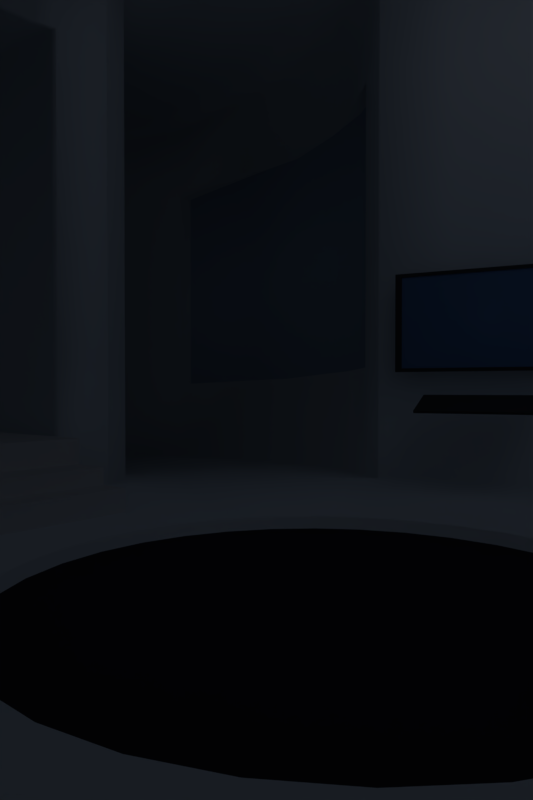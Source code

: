 # Source: main.blend  (saved by Blender 2.78.0; exported with 4.5.12 LTS)
import bpy
from mathutils import Matrix  # noqa: F401  (used for matrix-valued properties, if any)

bpy.ops.wm.read_factory_settings(use_empty=True)
scene = bpy.context.scene
scene.name = 'Scene'

# ---- collections
col_collection_1 = bpy.data.collections.new('Collection 1'); scene.collection.children.link(col_collection_1)

# ---- materials (node trees are filled in below, after node groups)
mat_tv = bpy.data.materials.new('tv')
mat_tv.alpha_threshold = 0.0
mat_tv.use_transparent_shadow = False
mat_tv.diffuse_color = (0.07324, 0.07324, 0.07324, 1.0)
mat_tv.roughness = 0.5
mat_tvscreen = bpy.data.materials.new('tvScreen')
mat_tvscreen.alpha_threshold = 0.0
mat_tvscreen.use_transparent_shadow = False
mat_tvscreen.diffuse_color = (0.1399, 0.2638, 0.4672, 1.0)
mat_tvscreen.roughness = 0.5
mat_material_001 = bpy.data.materials.new('Material.001')
mat_material_001.alpha_threshold = 0.0
mat_material_001.use_transparent_shadow = False
mat_material_001.diffuse_color = (0.8077, 0.8692, 0.9077, 1.0)
mat_material_001.roughness = 0.5
mat_material_001.specular_intensity = 0.3608
mat_window = bpy.data.materials.new('window')
mat_window.alpha_threshold = 0.0
mat_window.use_transparent_shadow = False
mat_window.diffuse_color = (0.5302, 0.6633, 0.8, 1.0)
mat_window.roughness = 0.5
mat_material_002 = bpy.data.materials.new('Material.002')
mat_material_002.alpha_threshold = 0.0
mat_material_002.use_transparent_shadow = False
mat_material_002.diffuse_color = (0.04857, 0.04804, 0.0578, 1.0)
mat_material_002.roughness = 0.5

# ---- material node trees

# ---- world
world_world = bpy.data.worlds.new('World'); scene.world = world_world
world_world.color = (0.05088, 0.05088, 0.05088)
world_world.use_sun_shadow = False
world_world.sun_shadow_jitter_overblur = 0.0
world_world.cycles.sampling_method = 'MANUAL'
world_world.light_settings.distance = 15.0

# ---- cameras
cam_camera = bpy.data.cameras.new('Camera')
cam_camera.clip_end = 100.0
cam_camera.lens = 26.44
cam_camera.sensor_width = 32.0
cam_camera.sensor_height = 18.0
cam_camera.ortho_scale = 7.314
cam_camera.dof.focus_distance = 0.0
cam_camera.dof.aperture_fstop = 128.0

# ---- lights
light_lamp_006 = bpy.data.lights.new('Lamp.006', 'SUN')
light_lamp_006.color = (0.6382, 0.5986, 1.0)
light_lamp_006.transmission_factor = 0.0
light_lamp_006.cutoff_distance = 30.0
light_lamp_006.angle = 2.942
light_lamp_006.energy = 0.3
light_lamp_006.shadow_buffer_clip_start = 1.001
light_lamp_006.shadow_soft_size = 10.0
light_lamp_006.shadow_cascade_max_distance = 1000.0
light_lamp_005 = bpy.data.lights.new('Lamp.005', 'POINT')
light_lamp_005.color = (0.159, 0.3005, 0.5457)
light_lamp_005.transmission_factor = 0.0
light_lamp_005.cutoff_distance = 30.0
light_lamp_005.energy = 33.0
light_lamp_005.shadow_buffer_clip_start = 1.001
light_lamp_005.shadow_soft_size = 10.0
light_lamp_005.shadow_maximum_resolution = 0.006
light_lamp_005.use_absolute_resolution = True
light_lamp_004 = bpy.data.lights.new('Lamp.004', 'POINT')
light_lamp_004.color = (0.159, 0.3005, 0.5457)
light_lamp_004.transmission_factor = 0.0
light_lamp_004.cutoff_distance = 30.0
light_lamp_004.energy = 33.0
light_lamp_004.shadow_buffer_clip_start = 1.001
light_lamp_004.shadow_soft_size = 10.0
light_lamp_004.shadow_maximum_resolution = 0.006
light_lamp_004.use_absolute_resolution = True
light_area = bpy.data.lights.new('Area', 'POINT')
light_area.color = (0.7011, 0.619, 0.4502)
light_area.transmission_factor = 0.0
light_area.energy = 16.0
light_area.shadow_buffer_clip_start = 0.5
light_area.shadow_soft_size = 24.4
light_area.shadow_maximum_resolution = 0.006
light_area.use_absolute_resolution = True
light_lamp_002 = bpy.data.lights.new('Lamp.002', 'POINT')
light_lamp_002.color = (0.8167, 0.8418, 1.0)
light_lamp_002.transmission_factor = 0.0
light_lamp_002.cutoff_distance = 30.0
light_lamp_002.energy = 100.0
light_lamp_002.shadow_buffer_clip_start = 1.001
light_lamp_002.shadow_soft_size = 10.0
light_lamp_002.shadow_maximum_resolution = 0.006
light_lamp_002.use_absolute_resolution = True
light_lamp_001 = bpy.data.lights.new('Lamp.001', 'POINT')
light_lamp_001.color = (0.8167, 0.8418, 1.0)
light_lamp_001.transmission_factor = 0.0
light_lamp_001.cutoff_distance = 30.0
light_lamp_001.use_shadow = False
light_lamp_001.energy = 100.0
light_lamp_001.shadow_buffer_clip_start = 1.001
light_lamp_001.shadow_soft_size = 10.0
light_lamp_001.shadow_maximum_resolution = 0.006
light_lamp_001.use_absolute_resolution = True
light_lamp = bpy.data.lights.new('Lamp', 'POINT')
light_lamp.color = (0.8167, 0.8418, 1.0)
light_lamp.transmission_factor = 0.0
light_lamp.cutoff_distance = 30.0
light_lamp.energy = 33.0
light_lamp.shadow_buffer_clip_start = 1.001
light_lamp.shadow_soft_size = 10.0
light_lamp.shadow_maximum_resolution = 0.006
light_lamp.use_absolute_resolution = True

# ---- meshes
me_cube_003 = bpy.data.meshes.new('Cube.003')
me_cube_003.from_pydata([(-1.0, -1.0, -1.0), (-1.0, -1.0, 1.0), (-1.0, 1.0, -1.0), (-1.0, 1.0, 1.0), (1.0, -1.0, -1.0), (1.0, -1.0, 1.0), (1.0, 1.0, -1.0), (1.0, 1.0, 1.0)], [], [(0, 1, 3, 2), (2, 3, 7, 6), (6, 7, 5, 4), (4, 5, 1, 0), (2, 6, 4, 0), (7, 3, 1, 5)])
me_cube_003.materials.append(mat_tv)
me_cube_003.use_remesh_preserve_volume = False
me_cube_003.use_remesh_preserve_attributes = False
me_cube_003.use_mirror_vertex_groups = False
me_cube_003.update()
me_cube_002 = bpy.data.meshes.new('Cube.002')
me_cube_002.from_pydata([(-1.0, -1.0, -1.0), (-1.0, -1.0, 1.0), (-1.0, 1.0, -1.0), (-1.0, 1.0, 1.0), (1.0, -1.0, -1.0), (1.0, -1.0, 1.0), (1.0, 1.0, -1.0), (1.0, 1.0, 1.0), (-0.9283, -1.0, -0.9283), (-0.9283, -1.0, 0.9283), (0.9283, -1.0, 0.9283), (0.9283, -1.0, -0.9283), (-0.9283, 0.03471, -0.9283), (-0.9283, 0.03471, 0.9283), (0.9283, 0.03471, 0.9283), (0.9283, 0.03471, -0.9283)], [], [(0, 1, 3, 2), (2, 3, 7, 6), (6, 7, 5, 4), (1, 0, 8, 9), (2, 6, 4, 0), (7, 3, 1, 5), (8, 11, 15, 12), (0, 4, 11, 8), (5, 1, 9, 10), (4, 5, 10, 11), (15, 14, 13, 12), (9, 8, 12, 13), (10, 9, 13, 14), (11, 10, 14, 15)])
me_cube_002.polygons.foreach_set('material_index', [0, 0, 0, 0, 0, 0, 0, 0, 0, 0, 1, 0, 0, 0])
me_cube_002.materials.append(mat_tv)
me_cube_002.materials.append(mat_tvscreen)
me_cube_002.use_remesh_preserve_volume = False
me_cube_002.use_remesh_preserve_attributes = False
me_cube_002.use_mirror_vertex_groups = False
me_cube_002.update()
me_cube_001 = bpy.data.meshes.new('Cube.001')
me_cube_001.from_pydata([(-1.0, -1.0, -1.0), (-1.0, -1.0, 0.4649), (-1.0, 1.0, -1.0), (-1.0, 1.0, 0.4649), (1.0, -1.0, -1.0), (1.0, -1.0, 0.4649), (1.0, 1.0, -1.0), (1.0, 1.0, 0.4649), (0.831, 1.0, -1.0), (0.831, 1.0, 0.4649), (0.831, -1.0, -1.0), (0.831, -1.0, 0.4649), (-1.0, -1.0, 1.314), (-1.0, 1.0, 1.314), (0.831, -1.0, 1.314), (0.831, 1.0, 1.314), (0.6296, 1.0, -1.0), (0.6296, -1.0, 0.4649), (0.6296, 1.0, 0.4649), (0.6296, -1.0, -1.0), (0.6296, -1.0, 1.314), (0.6296, 1.0, 1.314), (-1.0, -1.0, 2.592), (-1.0, 1.0, 2.592), (0.6296, -1.0, 2.592), (0.6296, 1.0, 2.592)], [], [(0, 1, 3, 2), (8, 9, 7, 6), (6, 7, 5, 4), (19, 17, 1, 0), (8, 6, 4, 10), (11, 9, 15, 14), (7, 9, 11, 5), (16, 8, 10, 19), (4, 5, 11, 10), (16, 18, 9, 8), (20, 21, 25, 24), (3, 1, 12, 13), (18, 3, 13, 21), (17, 11, 14, 20), (1, 17, 20, 12), (9, 18, 21, 15), (15, 21, 20, 14), (2, 3, 18, 16), (2, 16, 19, 0), (10, 11, 17, 19), (25, 23, 22, 24), (12, 20, 24, 22), (21, 13, 23, 25), (13, 12, 22, 23)])
me_cube_001.use_remesh_preserve_volume = False
me_cube_001.use_remesh_preserve_attributes = False
me_cube_001.use_mirror_vertex_groups = False
me_cube_001.update()
me_cylinder = bpy.data.meshes.new('Cylinder')
me_cylinder.from_pydata([(0.0, 1.0, -1.0), (0.0, 1.0, 1.0), (0.1951, 0.9808, -1.0), (0.1951, 0.9808, 1.0), (0.3827, 0.9239, -1.0), (0.3827, 0.9239, 1.0), (0.5556, 0.8315, -1.0), (0.5556, 0.8315, 1.0), (0.7071, 0.7071, -1.0), (0.7071, 0.7071, 1.0), (0.8315, 0.5556, -1.0), (0.8315, 0.5556, 1.0), (0.9239, 0.3827, -1.0), (0.9239, 0.3827, 1.0), (0.9808, 0.1951, -1.0), (0.9808, 0.1951, 1.0), (1.0, 7.55e-08, -1.0), (1.0, 7.55e-08, 1.0), (0.9808, -0.1951, -1.0), (0.9808, -0.1951, 1.0), (0.9239, -0.3827, -1.0), (0.9239, -0.3827, 1.0), (0.8315, -0.5556, -1.0), (0.8315, -0.5556, 1.0), (0.7071, -0.7071, -1.0), (0.7071, -0.7071, 1.0), (0.5556, -0.8315, -1.0), (0.5556, -0.8315, 1.0), (0.3827, -0.9239, -1.0), (0.3827, -0.9239, 1.0), (0.1951, -0.9808, -1.0), (0.1951, -0.9808, 1.0), (-3.258e-07, -1.0, -1.0), (-3.258e-07, -1.0, 1.0), (-0.1951, -0.9808, -1.0), (-0.1951, -0.9808, 1.0), (-0.3827, -0.9239, -1.0), (-0.3827, -0.9239, 1.0), (-0.5556, -0.8315, -1.0), (-0.5556, -0.8315, 1.0), (-0.7071, -0.7071, -1.0), (-0.7071, -0.7071, 1.0), (-0.8315, -0.5556, -1.0), (-0.8315, -0.5556, 1.0), (-0.9239, -0.3827, -1.0), (-0.9239, -0.3827, 1.0), (-0.9808, -0.1951, -1.0), (-0.9808, -0.1951, 1.0), (-1.0, 9.656e-07, -1.0), (-1.0, 9.656e-07, 1.0), (-0.9808, 0.1951, -1.0), (-0.9808, 0.1951, 1.0), (-0.9239, 0.3827, -1.0), (-0.9239, 0.3827, 1.0), (-0.8315, 0.5556, -1.0), (-0.8315, 0.5556, 1.0), (-0.7071, 0.7071, -1.0), (-0.7071, 0.7071, 1.0), (-0.5556, 0.8315, -1.0), (-0.5556, 0.8315, 1.0), (-0.3827, 0.9239, -1.0), (-0.3827, 0.9239, 1.0), (-0.1951, 0.9808, -1.0), (-0.1951, 0.9808, 1.0), (-1.985, 0.1486, 0.9093), (-1.985, 0.1486, -1.091), (-2.109, 0.3002, -1.091), (-2.109, 0.3002, 0.9093), (-2.201, 0.4731, -1.091), (-2.201, 0.4731, 0.9093), (-2.258, 0.6607, -1.091), (-2.258, 0.6607, 0.9093), (-2.277, 0.8557, -1.091), (-2.277, 0.8557, 0.9093), (-1.483, 0.409, 0.9547), (-1.416, 1.081, -1.045), (-1.483, 0.9211, -1.045), (-1.483, 0.409, -1.045), (-1.516, 0.7515, -1.045), (-1.516, 0.5786, -1.045), (-1.416, 1.081, 0.9547), (-1.483, 0.9211, 0.9547), (-1.516, 0.7515, 0.9547), (-1.516, 0.5786, 0.9547), (-2.33, -0.6856, 0.9442), (-2.33, -0.6856, -1.056), (-2.514, -0.6179, -1.056), (-2.514, -0.6179, 0.9442), (-2.681, -0.5156, -1.056), (-2.681, -0.5156, 0.9442), (-2.825, -0.3826, -1.056), (-2.825, -0.3826, 0.9442), (-2.94, -0.2241, -1.056), (-2.94, -0.2241, 0.9442), (-1.765, 0.3964, 0.9377), (-1.901, 0.9084, -1.062), (-1.89, 0.7298, -1.062), (-1.844, 0.5569, -1.062), (-1.878, 1.086, 0.9377), (-1.878, 1.086, -1.062), (-1.765, 0.3964, -1.062), (-1.901, 0.9084, 0.9377), (-1.89, 0.7298, 0.9377), (-1.844, 0.5569, 0.9377), (-0.9671, 1.037, -1.021), (-1.213, 0.3832, -1.021), (-1.076, 0.8952, 0.9786), (-1.155, 0.7346, 0.9786), (-1.201, 0.5617, 0.9786), (-1.213, 0.3832, 0.9786), (-1.076, 0.8952, -1.021), (-1.155, 0.7346, -1.021), (-1.201, 0.5617, -1.021), (-0.9671, 1.037, 0.9786), (0.0, 1.0, -0.5572), (0.1951, 0.9808, -0.5572), (0.3827, 0.9239, -0.5572), (0.5556, 0.8315, -0.5572), (0.7071, 0.7071, -0.5572), (0.8315, 0.5556, -0.5572), (0.9239, 0.3827, -0.5572), (0.9808, 0.1951, -0.5572), (1.0, 7.55e-08, -0.5572), (0.9808, -0.1951, -0.5572), (0.9239, -0.3827, -0.5572), (0.8315, -0.5556, -0.5572), (0.7071, -0.7071, -0.5572), (0.5556, -0.8315, -0.5572), (0.3827, -0.9239, -0.5572), (0.1951, -0.9808, -0.5572), (-3.258e-07, -1.0, -0.5572), (-0.1951, -0.9808, -0.5572), (-0.3827, -0.9239, -0.5572), (-0.5556, -0.8315, -0.5572), (-0.7071, -0.7071, -0.5572), (-0.8315, -0.5556, -0.5572), (-0.9808, 0.1951, -0.5572), (-0.5556, 0.8315, -0.5572), (-0.3827, 0.9239, -0.5572), (-0.1951, 0.9808, -0.5572), (-1.985, 0.1486, -0.6479), (-2.277, 0.8557, -0.6479), (-1.416, 1.081, -0.6026), (-1.483, 0.409, -0.6026), (-2.33, -0.6856, -0.613), (-2.514, -0.6179, -0.613), (-2.681, -0.5156, -0.613), (-2.825, -0.3826, -0.613), (-2.94, -0.2241, -0.613), (-1.878, 1.086, -0.6195), (-1.765, 0.3964, -0.6195), (-1.213, 0.3832, -0.5787), (-0.9671, 1.037, -0.5787), (0.0, 1.0, 0.5965), (-1.416, 1.081, 0.5512), (-1.878, 1.086, 0.5342), (-0.9671, 1.037, 0.5751), (0.1951, 0.9808, 0.5965), (0.3827, 0.9239, 0.5965), (0.5556, 0.8315, 0.5965), (0.7071, 0.7071, 0.5965), (0.8315, 0.5556, 0.5965), (0.9239, 0.3827, 0.5965), (0.9808, 0.1951, 0.5965), (1.0, 7.55e-08, 0.5965), (0.9808, -0.1951, 0.5965), (0.9239, -0.3827, 0.5965), (0.8315, -0.5556, 0.5965), (0.7071, -0.7071, 0.5965), (0.5556, -0.8315, 0.5965), (0.3827, -0.9239, 0.5965), (0.1951, -0.9808, 0.5965), (-3.258e-07, -1.0, 0.5965), (-0.1951, -0.9808, 0.5965), (-0.3827, -0.9239, 0.5965), (-0.5556, -0.8315, 0.5965), (-0.7071, -0.7071, 0.5965), (-0.8315, -0.5556, 0.5965), (-0.9239, -0.3827, 0.5965), (-0.9808, -0.1951, 0.5965), (-1.0, 9.656e-07, 0.5965), (-0.9808, 0.1951, 0.5965), (-0.5556, 0.8315, 0.5965), (-0.3827, 0.9239, 0.5965), (-0.1951, 0.9808, 0.5965), (-1.985, 0.1486, 0.5059), (-2.277, 0.8557, 0.5059), (-1.483, 0.409, 0.5512), (-2.33, -0.6856, 0.5407), (-2.514, -0.6179, 0.5407), (-2.681, -0.5156, 0.5407), (-2.825, -0.3826, 0.5407), (-2.94, -0.2241, 0.5407), (-1.765, 0.3964, 0.5342), (-1.213, 0.3832, 0.5751), (-0.6393, 0.8734, -1.004), (-1.028, 0.2334, -1.004), (-0.7822, 0.7454, 0.9956), (-0.8973, 0.592, 0.9956), (-0.9803, 0.4191, 0.9956), (-1.028, 0.2334, 0.9956), (-0.7822, 0.7454, -1.004), (-0.8973, 0.592, -1.004), (-0.9803, 0.4191, -1.004), (-0.6393, 0.8734, 0.9956), (-0.6393, 0.8734, -0.5616), (-1.028, 0.2334, -0.5616), (-0.6393, 0.8734, 0.5922), (-1.028, 0.2334, 0.5922), (-0.9942, 0.05853, -1.0), (-0.9942, 0.05853, 1.0), (-0.9942, 0.05853, -0.5572), (-0.9942, 0.05853, 0.5965), (-1.654, -0.7193, -0.5572), (-1.654, -0.7193, -1.0), (-1.747, -0.5464, -1.0), (-1.747, -0.5464, -0.5572), (-1.804, -0.3588, -1.0), (-1.804, -0.3588, -0.5572), (-1.823, -0.1637, -1.0), (-1.823, -0.1637, -0.5572), (-1.654, -0.7193, 0.5965), (-1.747, -0.5464, 0.5965), (-1.804, -0.3588, 0.5965), (-1.823, -0.1637, 0.5965), (-1.817, -0.1052, -1.0), (-1.817, -0.1052, -0.5572), (-1.817, -0.1052, 0.5965), (-0.5658, 0.8366, -1.001), (-0.9866, 0.1998, -1.001), (-0.7163, 0.7118, 0.9995), (-0.8395, 0.56, 0.9995), (-0.9308, 0.3871, 0.9995), (-0.9866, 0.1998, 0.9995), (-0.7163, 0.7118, -1.001), (-0.8395, 0.56, -1.001), (-0.9308, 0.3871, -1.001), (-0.5658, 0.8366, 0.9995), (-0.5658, 0.8366, -0.5578), (-0.9866, 0.1998, -0.5578), (-0.5658, 0.8366, 0.596), (-0.9866, 0.1998, 0.596), (-0.9431, -0.3865, 0.5965), (-1.014, 0.0547, -1.0), (-1.019, -0.003831, -1.0), (-1.014, 0.0547, 0.5965), (-1.0, -0.1989, 0.5965), (-1.019, -0.003831, 0.5965), (-0.9431, -0.3865, -1.0), (-0.8507, -0.5594, -1.0), (-0.8507, -0.5594, -0.5572), (-0.8507, -0.5594, 0.5965), (-1.014, 0.0547, -0.5572), (-1.0, -0.1989, -1.0), (-0.01528, 0.4939, -1.026), (0.0809, 0.4844, -1.026), (0.1734, 0.4564, -1.026), (0.2586, 0.4108, -1.026), (0.3333, 0.3495, -1.026), (0.3946, 0.2748, -1.026), (0.4402, 0.1896, -1.026), (0.4682, 0.09708, -1.026), (0.4777, 0.0008994, -1.026), (0.4682, -0.09528, -1.026), (0.4402, -0.1878, -1.026), (0.3946, -0.273, -1.026), (0.3333, -0.3477, -1.026), (0.2586, -0.409, -1.026), (0.1734, -0.4546, -1.026), (0.0809, -0.4826, -1.026), (-0.01528, -0.4921, -1.026), (-0.1115, -0.4826, -1.026), (-0.2039, -0.4546, -1.026), (-0.2892, -0.409, -1.026), (-0.3639, -0.3477, -1.026), (-0.4252, -0.273, -1.026), (-0.4707, -0.1878, -1.026), (-0.4988, -0.09528, -1.026), (-0.5083, 0.0008998, -1.026), (-0.5054, 0.02975, -1.026), (-0.4988, 0.09708, -1.026), (-0.4707, 0.1896, -1.026), (-0.4252, 0.2748, -1.026), (-0.3639, 0.3495, -1.026), (-0.2892, 0.4108, -1.026), (-0.2039, 0.4564, -1.026), (-0.1115, 0.4844, -1.026), (-0.01528, 0.4939, -1.062), (0.0809, 0.4844, -1.062), (0.1734, 0.4564, -1.062), (0.2586, 0.4108, -1.062), (0.3333, 0.3495, -1.062), (0.3946, 0.2748, -1.062), (0.4402, 0.1896, -1.062), (0.4682, 0.09708, -1.062), (0.4777, 0.0008994, -1.062), (0.4682, -0.09528, -1.062), (0.4402, -0.1878, -1.062), (0.3946, -0.273, -1.062), (0.3333, -0.3477, -1.062), (0.2586, -0.409, -1.062), (0.1734, -0.4546, -1.062), (0.0809, -0.4826, -1.062), (-0.01528, -0.4921, -1.062), (-0.1115, -0.4826, -1.062), (-0.2039, -0.4546, -1.062), (-0.2892, -0.409, -1.062), (-0.3639, -0.3477, -1.062), (-0.4252, -0.273, -1.062), (-0.4707, -0.1878, -1.062), (-0.4988, -0.09528, -1.062), (-0.5083, 0.0008998, -1.062), (-0.5054, 0.02975, -1.062), (-0.4988, 0.09708, -1.062), (-0.4707, 0.1896, -1.062), (-0.4252, 0.2748, -1.062), (-0.3639, 0.3495, -1.062), (-0.2892, 0.4108, -1.062), (-0.2039, 0.4564, -1.062), (-0.1115, 0.4844, -1.062), (-0.6295, 0.9246, -0.5616), (-0.9572, 1.089, -0.5787), (-1.407, 1.132, -0.6026), (-1.868, 1.137, -0.6195), (-1.407, 1.132, 0.5512), (-1.868, 1.137, 0.5342), (-0.9572, 1.089, 0.5751), (-0.6295, 0.9246, 0.5922), (-1.344, 0.4241, 0.9614), (-1.275, 0.9361, -1.039), (-1.332, 0.7711, -1.039), (-1.355, 0.5982, -1.039), (-1.188, 1.087, 0.9614), (-1.188, 1.087, -1.039), (-1.344, 0.4241, -1.039), (-1.275, 0.9361, 0.9614), (-1.332, 0.7711, 0.9614), (-1.355, 0.5982, 0.9614), (-1.344, 0.4241, -0.5958), (-1.188, 1.087, -0.5958), (-1.188, 1.087, 0.5579), (-1.344, 0.4241, 0.5579), (-1.178, 1.138, -0.5958), (-1.178, 1.138, 0.5579), (-1.103, 0.3227, 0.9871), (-0.912, 0.8347, -1.013), (-1.009, 0.6777, -1.013), (-1.074, 0.5048, -1.013), (-0.7862, 0.9697, 0.9871), (-0.7862, 0.9697, -0.5701), (-1.103, 0.3227, -0.5701), (-0.7862, 0.9697, 0.5837), (-1.103, 0.3227, 0.5837), (-0.7862, 0.9697, -1.013), (-1.103, 0.3227, -1.013), (-0.912, 0.8347, 0.9871), (-1.009, 0.6777, 0.9871), (-1.074, 0.5048, 0.9871), (-0.7763, 1.021, -0.5701), (-0.7763, 1.021, 0.5837)], [], [(153, 1, 3, 157), (157, 3, 5, 158), (158, 5, 7, 159), (159, 7, 9, 160), (160, 9, 11, 161), (161, 11, 13, 162), (162, 13, 15, 163), (163, 15, 17, 164), (164, 17, 19, 165), (165, 19, 21, 166), (166, 21, 23, 167), (167, 23, 25, 168), (168, 25, 27, 169), (169, 27, 29, 170), (170, 29, 31, 171), (171, 31, 33, 172), (172, 33, 35, 173), (173, 35, 37, 174), (174, 37, 39, 175), (175, 39, 41, 176), (176, 41, 43, 177), (177, 43, 45, 178), (178, 45, 47, 179), (179, 47, 49, 180), (212, 210, 51, 181), (96, 97, 66, 68), (95, 96, 68, 70), (193, 94, 64, 185), (99, 95, 70, 72), (182, 59, 61, 183), (3, 1, 63, 61, 59, 57, 55, 53, 51, 210, 49, 47, 45, 43, 41, 39, 37, 35, 33, 31, 29, 27, 25, 23, 21, 19, 17, 15, 13, 11, 9, 7, 5), (183, 61, 63, 184), (184, 63, 1, 153), (16, 18, 263, 262), (72, 70, 90, 92), (64, 67, 87, 84), (141, 72, 92, 148), (67, 69, 89, 87), (101, 98, 73, 71), (97, 100, 65, 66), (102, 101, 71, 69), (103, 102, 69, 67), (149, 99, 72, 141), (94, 103, 67, 64), (328, 337, 83, 74), (339, 333, 75, 142), (337, 336, 82, 83), (336, 335, 81, 82), (331, 334, 77, 79), (335, 332, 80, 81), (333, 329, 76, 75), (341, 328, 74, 187), (329, 330, 78, 76), (330, 331, 79, 78), (188, 84, 87, 189), (189, 87, 89, 190), (190, 89, 91, 191), (191, 91, 93, 192), (185, 64, 84, 188), (70, 68, 88, 90), (68, 66, 86, 88), (71, 73, 93, 91), (66, 65, 85, 86), (69, 71, 91, 89), (74, 83, 103, 94), (142, 75, 99, 149), (83, 82, 102, 103), (82, 81, 101, 102), (79, 77, 100, 97), (81, 80, 98, 101), (75, 76, 95, 99), (187, 74, 94, 193), (76, 78, 96, 95), (78, 79, 97, 96), (346, 347, 112, 111), (345, 346, 111, 110), (352, 344, 109, 194), (353, 345, 110, 104), (355, 348, 113, 106), (347, 354, 105, 112), (356, 355, 106, 107), (357, 356, 107, 108), (349, 353, 104, 152), (344, 357, 108, 109), (349, 152, 321, 358), (354, 350, 151, 105), (77, 143, 150, 100), (351, 207, 327, 359), (65, 140, 144, 85), (90, 147, 148, 92), (88, 146, 147, 90), (86, 145, 146, 88), (85, 144, 145, 86), (334, 338, 143, 77), (207, 205, 320, 327), (155, 149, 141, 186), (186, 141, 148, 192), (62, 139, 114, 0), (60, 138, 139, 62), (58, 137, 138, 60), (100, 150, 140, 65), (209, 211, 136, 50), (249, 250, 213, 214), (245, 252, 226, 227), (242, 246, 223, 222), (40, 134, 135, 42), (38, 133, 134, 40), (36, 132, 133, 38), (34, 131, 132, 36), (32, 130, 131, 34), (30, 129, 130, 32), (28, 128, 129, 30), (26, 127, 128, 28), (24, 126, 127, 26), (22, 125, 126, 24), (20, 124, 125, 22), (18, 123, 124, 20), (16, 122, 123, 18), (14, 121, 122, 16), (12, 120, 121, 14), (10, 119, 120, 12), (8, 118, 119, 10), (6, 117, 118, 8), (4, 116, 117, 6), (2, 115, 116, 4), (0, 114, 115, 2), (73, 186, 192, 93), (98, 155, 186, 73), (332, 340, 154, 80), (80, 154, 155, 98), (348, 351, 156, 113), (350, 352, 194, 151), (143, 187, 193, 150), (140, 185, 188, 144), (147, 191, 192, 148), (146, 190, 191, 147), (145, 189, 190, 146), (144, 188, 189, 145), (338, 341, 187, 143), (139, 184, 153, 114), (138, 183, 184, 139), (137, 182, 183, 138), (150, 193, 185, 140), (211, 212, 181, 136), (243, 244, 219, 225), (247, 245, 227, 224), (246, 247, 224, 223), (134, 176, 177, 135), (133, 175, 176, 134), (132, 174, 175, 133), (131, 173, 174, 132), (130, 172, 173, 131), (129, 171, 172, 130), (128, 170, 171, 129), (127, 169, 170, 128), (126, 168, 169, 127), (125, 167, 168, 126), (124, 166, 167, 125), (123, 165, 166, 124), (122, 164, 165, 123), (121, 163, 164, 122), (120, 162, 163, 121), (119, 161, 162, 120), (118, 160, 161, 119), (117, 159, 160, 118), (116, 158, 159, 117), (115, 157, 158, 116), (114, 153, 157, 115), (239, 241, 208, 206), (237, 240, 207, 204), (229, 239, 206, 196), (240, 238, 205, 207), (233, 232, 199, 200), (238, 228, 195, 205), (232, 231, 198, 199), (231, 230, 197, 198), (236, 229, 196, 203), (230, 237, 204, 197), (228, 234, 201, 195), (241, 233, 200, 208), (234, 235, 202, 201), (235, 236, 203, 202), (248, 249, 214, 215), (250, 251, 221, 213), (180, 49, 210, 212), (217, 218, 220, 219), (215, 216, 218, 217), (214, 213, 216, 215), (218, 223, 224, 220), (216, 222, 223, 218), (213, 221, 222, 216), (220, 224, 227, 226), (219, 220, 226, 225), (251, 242, 222, 221), (244, 253, 217, 219), (253, 248, 215, 217), (252, 243, 225, 226), (54, 52, 236, 235), (56, 54, 235, 234), (181, 51, 233, 241), (58, 56, 234, 228), (57, 59, 237, 230), (52, 50, 229, 236), (55, 57, 230, 231), (53, 55, 231, 232), (137, 58, 228, 238), (51, 53, 232, 233), (182, 137, 238, 240), (50, 136, 239, 229), (59, 182, 240, 237), (136, 181, 241, 239), (211, 209, 243, 252), (46, 44, 248, 253), (48, 46, 253, 244), (177, 178, 242, 251), (135, 177, 251, 250), (44, 42, 249, 248), (179, 180, 247, 246), (180, 212, 245, 247), (209, 48, 244, 243), (178, 179, 246, 242), (212, 211, 252, 245), (42, 135, 250, 249), (280, 281, 314, 313), (34, 36, 272, 271), (52, 54, 282, 281), (8, 10, 259, 258), (26, 28, 268, 267), (44, 46, 277, 276), (0, 2, 255, 254), (62, 0, 254, 286), (18, 20, 264, 263), (36, 38, 273, 272), (54, 56, 283, 282), (10, 12, 260, 259), (28, 30, 269, 268), (46, 48, 278, 277), (48, 209, 279, 278), (2, 4, 256, 255), (20, 22, 265, 264), (38, 40, 274, 273), (56, 58, 284, 283), (12, 14, 261, 260), (30, 32, 270, 269), (209, 50, 280, 279), (4, 6, 257, 256), (22, 24, 266, 265), (40, 42, 275, 274), (58, 60, 285, 284), (14, 16, 262, 261), (32, 34, 271, 270), (50, 52, 281, 280), (6, 8, 258, 257), (24, 26, 267, 266), (42, 44, 276, 275), (60, 62, 286, 285), (287, 288, 289, 290, 291, 292, 293, 294, 295, 296, 297, 298, 299, 300, 301, 302, 303, 304, 305, 306, 307, 308, 309, 310, 311, 312, 313, 314, 315, 316, 317, 318, 319), (266, 267, 300, 299), (281, 282, 315, 314), (267, 268, 301, 300), (254, 255, 288, 287), (282, 283, 316, 315), (268, 269, 302, 301), (255, 256, 289, 288), (283, 284, 317, 316), (269, 270, 303, 302), (256, 257, 290, 289), (284, 285, 318, 317), (270, 271, 304, 303), (257, 258, 291, 290), (285, 286, 319, 318), (271, 272, 305, 304), (258, 259, 292, 291), (286, 254, 287, 319), (272, 273, 306, 305), (259, 260, 293, 292), (278, 279, 312, 311), (273, 274, 307, 306), (260, 261, 294, 293), (274, 275, 308, 307), (261, 262, 295, 294), (275, 276, 309, 308), (262, 263, 296, 295), (276, 277, 310, 309), (263, 264, 297, 296), (277, 278, 311, 310), (264, 265, 298, 297), (279, 280, 313, 312), (265, 266, 299, 298), (359, 358, 321, 326), (324, 322, 323, 325), (343, 342, 322, 324), (149, 155, 325, 323), (340, 156, 326, 343), (142, 149, 323, 322), (155, 154, 324, 325), (339, 142, 322, 342), (152, 339, 342, 321), (154, 340, 343, 324), (326, 321, 342, 343), (151, 194, 341, 338), (113, 156, 340, 332), (105, 151, 338, 334), (111, 112, 331, 330), (110, 111, 330, 329), (194, 109, 328, 341), (104, 110, 329, 333), (106, 113, 332, 335), (112, 105, 334, 331), (107, 106, 335, 336), (108, 107, 336, 337), (152, 104, 333, 339), (109, 108, 337, 328), (327, 320, 358, 359), (206, 208, 352, 350), (204, 207, 351, 348), (156, 351, 359, 326), (196, 206, 350, 354), (205, 349, 358, 320), (200, 199, 357, 344), (205, 195, 353, 349), (199, 198, 356, 357), (198, 197, 355, 356), (203, 196, 354, 347), (197, 204, 348, 355), (195, 201, 345, 353), (208, 200, 344, 352), (201, 202, 346, 345), (202, 203, 347, 346)])
me_cylinder.polygons.foreach_set('use_smooth', [True] * 329)
me_cylinder.polygons.foreach_set('material_index', [0, 0, 0, 0, 0, 0, 0, 0, 0, 0, 0, 0, 0, 0, 0, 0, 0, 0, 0, 0, 0, 0, 0, 0, 0, 0, 0, 0, 0, 0, 0, 0, 0, 0, 0, 0, 0, 0, 0, 0, 0, 0, 0, 0, 0, 0, 0, 0, 0, 0, 0, 0, 0, 0, 0, 0, 0, 0, 0, 0, 0, 0, 0, 0, 0, 0, 0, 0, 0, 0, 0, 0, 0, 0, 0, 0, 0, 0, 0, 0, 0, 0, 0, 0, 0, 0, 0, 0, 0, 0, 0, 0, 0, 0, 0, 0, 0, 0, 0, 0, 0, 0, 0, 0, 0, 0, 0, 0, 0, 0, 0, 0, 0, 0, 0, 0, 0, 0, 0, 0, 0, 0, 0, 0, 0, 0, 0, 0, 0, 0, 0, 0, 0, 0, 0, 0, 0, 0, 0, 0, 0, 0, 0, 0, 0, 0, 0, 0, 0, 0, 0, 0, 0, 0, 0, 0, 0, 0, 0, 0, 0, 0, 0, 0, 0, 0, 0, 0, 0, 0, 0, 0, 0, 0, 0, 0, 0, 0, 0, 0, 0, 0, 0, 0, 0, 0, 0, 0, 0, 0, 0, 0, 0, 0, 0, 0, 0, 0, 0, 0, 0, 0, 0, 0, 0, 0, 0, 0, 0, 0, 0, 0, 0, 0, 0, 0, 0, 0, 0, 0, 0, 0, 0, 0, 0, 0, 0, 0, 0, 0, 0, 0, 0, 0, 0, 0, 0, 0, 0, 0, 0, 0, 0, 0, 0, 0, 0, 0, 0, 0, 0, 0, 0, 0, 0, 0, 2, 0, 0, 0, 0, 0, 0, 0, 0, 0, 0, 0, 0, 0, 0, 0, 0, 0, 0, 0, 0, 0, 0, 0, 0, 0, 0, 0, 0, 0, 0, 0, 0, 1, 1, 1, 0, 0, 0, 0, 0, 0, 0, 1, 0, 0, 0, 0, 0, 0, 0, 0, 0, 0, 0, 0, 0, 1, 0, 0, 0, 0, 0, 0, 0, 0, 0, 0, 0, 0, 0, 0, 0])
me_cylinder.materials.append(mat_material_001)
me_cylinder.materials.append(mat_window)
me_cylinder.materials.append(mat_material_002)
me_cylinder.use_remesh_preserve_volume = False
me_cylinder.use_remesh_preserve_attributes = False
me_cylinder.use_mirror_vertex_groups = False
me_cylinder.update()

# ---- objects
ob_lamp_005 = bpy.data.objects.new('Lamp.005', light_lamp_006)
ob_lamp_004 = bpy.data.objects.new('Lamp.004', light_lamp_005)
ob_lamp_003 = bpy.data.objects.new('Lamp.003', light_lamp_004)
ob_area = bpy.data.objects.new('Area', light_area)
ob_lamp_002 = bpy.data.objects.new('Lamp.002', light_lamp_002)
ob_lamp_001 = bpy.data.objects.new('Lamp.001', light_lamp_001)
ob_cube_002 = bpy.data.objects.new('Cube.002', me_cube_003)
ob_cube_001 = bpy.data.objects.new('Cube.001', me_cube_002)
ob_cube = bpy.data.objects.new('Cube', me_cube_001)
ob_cylinder = bpy.data.objects.new('Cylinder', me_cylinder)
ob_lamp = bpy.data.objects.new('Lamp', light_lamp)
ob_camera = bpy.data.objects.new('Camera', cam_camera)

# ---- transforms, parenting, visibility, modifiers, constraints
ob_lamp_005.location = (0.8588, 14.04, 10.36)
ob_lamp_005.rotation_euler = (0.5996, 0.0839, 2.093)
ob_lamp_005.lock_rotations_4d = False
ob_lamp_005.empty_display_type = 'ARROWS'
ob_lamp_005.color = (0.0, 0.0, 0.0, 0.0)
ob_lamp_005.lineart.crease_threshold = 0.0
ob_lamp_004.location = (-8.518, 29.02, 1.189)
ob_lamp_004.rotation_euler = (0.6503, 0.05522, 1.866)
ob_lamp_004.lock_rotations_4d = False
ob_lamp_004.empty_display_type = 'ARROWS'
ob_lamp_004.color = (0.0, 0.0, 0.0, 0.0)
ob_lamp_004.lineart.crease_threshold = 0.0
ob_lamp_003.location = (-11.84, 28.06, -0.6766)
ob_lamp_003.rotation_euler = (0.6503, 0.05522, 1.866)
ob_lamp_003.lock_rotations_4d = False
ob_lamp_003.empty_display_type = 'ARROWS'
ob_lamp_003.color = (0.0, 0.0, 0.0, 0.0)
ob_lamp_003.lineart.crease_threshold = 0.0
ob_area.location = (-31.99, 28.8, 7.311)
ob_area.rotation_euler = (4.691, -0.0, 0.0)
ob_area.lineart.crease_threshold = 0.0
ob_lamp_002.location = (7.127, 16.15, 17.43)
ob_lamp_002.rotation_euler = (0.5996, 0.0839, 2.093)
ob_lamp_002.lock_rotations_4d = False
ob_lamp_002.empty_display_type = 'ARROWS'
ob_lamp_002.color = (0.0, 0.0, 0.0, 0.0)
ob_lamp_002.lineart.crease_threshold = 0.0
ob_lamp_001.location = (1.268, 21.83, 16.71)
ob_lamp_001.rotation_euler = (0.5996, 0.0839, 2.093)
ob_lamp_001.lock_rotations_4d = False
ob_lamp_001.empty_display_type = 'ARROWS'
ob_lamp_001.color = (0.0, 0.0, 0.0, 0.0)
ob_lamp_001.lineart.crease_threshold = 0.0
ob_cube_002.location = (-11.92, 27.23, -5.283)
ob_cube_002.rotation_euler = (-1.227, 1.49e-08, 0.3457)
ob_cube_002.scale = (2.981, 0.06766, 1.24)
ob_cube_002.lineart.crease_threshold = 0.0
ob_cube_001.location = (-11.92, 28.58, -0.6996)
ob_cube_001.rotation_euler = (0.0, -0.0, 0.3457)
ob_cube_001.scale = (5.103, 0.06766, 2.799)
ob_cube_001.lineart.crease_threshold = 0.0
ob_cube.location = (-29.09, 5.468, -9.488)
ob_cube.rotation_euler = (0.0, -0.0, 0.1506)
ob_cube.scale = (9.313, 4.495, 1.0)
ob_cube.lineart.crease_threshold = 0.0
ob_cylinder.location = (-6.755, 10.13, 5.487)
ob_cylinder.scale = (20.76, 20.76, 15.35)
ob_cylinder.lineart.crease_threshold = 0.0
ob_lamp.location = (-7.361, 25.32, 15.54)
ob_lamp.rotation_euler = (0.5996, 0.0839, 2.093)
ob_lamp.lock_rotations_4d = False
ob_lamp.empty_display_type = 'ARROWS'
ob_lamp.color = (0.0, 0.0, 0.0, 0.0)
ob_lamp.lineart.crease_threshold = 0.0
ob_camera.location = (5.97, -4.775, -4.471)
ob_camera.rotation_euler = (1.554, -0.0, 0.8149)
ob_camera.lock_rotations_4d = False
ob_camera.empty_display_type = 'ARROWS'
ob_camera.color = (0.0, 0.0, 0.0, 0.0)
ob_camera.display_type = 'WIRE'
ob_camera.lineart.crease_threshold = 0.0

# ---- collection membership
col_collection_1.objects.link(ob_lamp_005)
col_collection_1.objects.link(ob_lamp_004)
col_collection_1.objects.link(ob_lamp_003)
col_collection_1.objects.link(ob_area)
col_collection_1.objects.link(ob_lamp_002)
col_collection_1.objects.link(ob_lamp_001)
col_collection_1.objects.link(ob_cube_002)
col_collection_1.objects.link(ob_cube_001)
col_collection_1.objects.link(ob_cube)
col_collection_1.objects.link(ob_cylinder)
col_collection_1.objects.link(ob_lamp)
col_collection_1.objects.link(ob_camera)

# ---- scene / render settings (as saved in the file)
scene.camera = ob_camera
scene.frame_start = 1; scene.frame_end = 250; scene.frame_set(1)
scene.render.engine = 'BLENDER_EEVEE_NEXT'
scene.render.image_settings.compression = 100
scene.render.resolution_x = 1280
scene.render.resolution_y = 1920
scene.render.dither_intensity = 0.0
scene.cycles.use_denoising = False
scene.cycles.samples = 128
scene.cycles.sampling_pattern = 'TABULATED_SOBOL'
scene.cycles.light_sampling_threshold = 0.0
scene.cycles.use_adaptive_sampling = False
scene.cycles.use_light_tree = False
scene.cycles.blur_glossy = 0.0
scene.cycles.sample_clamp_indirect = 0.0
scene.view_settings.view_transform = 'Standard'
bpy.context.view_layer.update()
